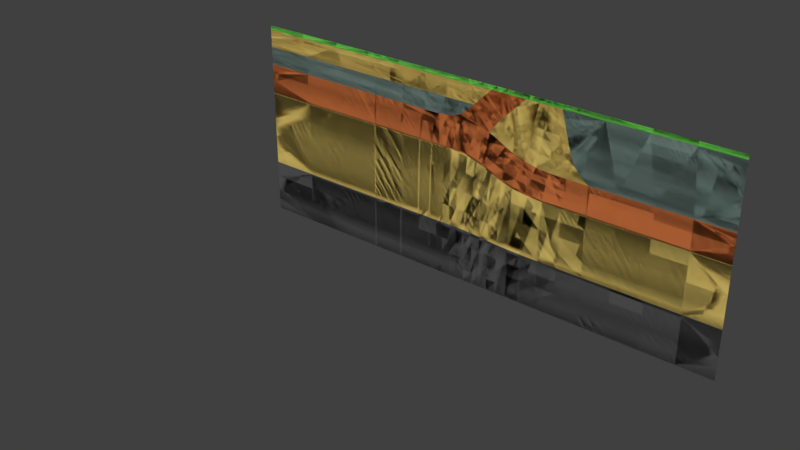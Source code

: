 # Source: s2l1v2.blend  (saved by Blender 2.79.0; exported with 4.5.12 LTS)
import bpy
from mathutils import Matrix  # noqa: F401  (used for matrix-valued properties, if any)

bpy.ops.wm.read_factory_settings(use_empty=True)
scene = bpy.context.scene
scene.name = 'Scene'

# ---- collections
col_collection_1 = bpy.data.collections.new('Collection 1'); scene.collection.children.link(col_collection_1)

# ---- materials (node trees are filled in below, after node groups)
mat_sand = bpy.data.materials.new('Sand')
mat_sand.alpha_threshold = 0.0
mat_sand.use_transparent_shadow = False
mat_sand.diffuse_color = (0.8, 0.5987, 0.1597, 1.0)
mat_sand.roughness = 0.5
mat_clay = bpy.data.materials.new('Clay')
mat_clay.alpha_threshold = 0.0
mat_clay.use_transparent_shadow = False
mat_clay.diffuse_color = (0.1906, 0.2668, 0.2374, 1.0)
mat_clay.roughness = 0.5
mat_grass = bpy.data.materials.new('Grass')
mat_grass.alpha_threshold = 0.0
mat_grass.use_transparent_shadow = False
mat_grass.diffuse_color = (0.2034, 0.8, 0.116, 1.0)
mat_grass.roughness = 0.5
mat_sandstone = bpy.data.materials.new('Sandstone')
mat_sandstone.alpha_threshold = 0.0
mat_sandstone.use_transparent_shadow = False
mat_sandstone.diffuse_color = (0.6383, 0.1778, 0.05314, 1.0)
mat_sandstone.roughness = 0.5
mat_bedrock = bpy.data.materials.new('Bedrock')
mat_bedrock.alpha_threshold = 0.0
mat_bedrock.use_transparent_shadow = False
mat_bedrock.diffuse_color = (0.1, 0.1, 0.1, 1.0)
mat_bedrock.roughness = 0.5

# ---- material node trees

# ---- world
world_world = bpy.data.worlds.new('World'); scene.world = world_world
world_world.color = (0.05088, 0.05088, 0.05088)
world_world.use_sun_shadow = False
world_world.sun_shadow_jitter_overblur = 0.0
world_world.cycles.sampling_method = 'MANUAL'

# ---- meshes
me_plane_008 = bpy.data.meshes.new('Plane.008')
me_plane_008.from_pydata([(-5.625, -0.5, 6.557e-08), (-10.16, -0.5, 6.557e-08), (-15.0, -0.5, 6.557e-08), (8.5, -2.0, 1.311e-07), (9.0, -1.5, 1.093e-07), (9.5, -1.0, 8.742e-08), (7.5, -0.5, 6.557e-08), (4.844, -0.5, 6.557e-08), (1.875, -0.5, 6.557e-08), (2.305, -2.5, 1.53e-07), (4.604, -2.5, 1.53e-07), (6.422, -2.5, 1.53e-07), (-20.0, -1.0, 8.742e-08), (-20.0, -1.5, 1.093e-07), (-20.0, -2.0, 1.311e-07), (-4.695, -2.5, 1.53e-07), (-9.396, -2.5, 1.53e-07), (-14.58, -2.5, 1.53e-07), (-20.0, -0.5, 6.557e-08), (-1.562, -0.5, 6.557e-08), (-0.7148, -2.5, 1.53e-07), (10.0, -0.5, 6.557e-08), (8.0, -2.5, 1.53e-07), (-20.0, -2.5, 1.53e-07)], [], [(16, 15, 0), (9, 8, 20), (14, 23, 17), (17, 16, 1), (6, 3, 4), (7, 8, 9), (1, 2, 17), (9, 10, 7), (22, 3, 6), (2, 14, 17), (7, 10, 11), (5, 6, 4), (21, 6, 5), (6, 7, 11), (13, 14, 2), (2, 18, 12), (20, 8, 19), (2, 12, 13), (0, 1, 16), (22, 6, 11), (19, 0, 15), (19, 15, 20)])
_uv = me_plane_008.uv_layers.new(name='UVMap')
_uv.uv.foreach_set('vector', [-9.396, -2.5, -4.695, -2.5, -5.625, -0.5, 2.305, -2.5, 1.875, -0.5, -0.7148, -2.5, -20.0, -2.0, -20.0, -2.5, -14.58, -2.5, -14.58, -2.5, -9.396, -2.5, -10.16, -0.5, 7.5, -0.5, 8.5, -2.0, 9.0, -1.5, 4.844, -0.5, 1.875, -0.5, 2.305, -2.5, -10.16, -0.5, -15.0, -0.5, -14.58, -2.5, 2.305, -2.5, 4.604, -2.5, 4.844, -0.5, 8.0, -2.5, 8.5, -2.0, 7.5, -0.5, -15.0, -0.5, -20.0, -2.0, -14.58, -2.5, 4.844, -0.5, 4.604, -2.5, 6.422, -2.5, 9.5, -1.0, 7.5, -0.5, 9.0, -1.5, 10.0, -0.5, 7.5, -0.5, 9.5, -1.0, 7.5, -0.5, 4.844, -0.5, 6.422, -2.5, -20.0, -1.5, -20.0, -2.0, -15.0, -0.5, -15.0, -0.5, -20.0, -0.5, -20.0, -1.0, -0.7148, -2.5, 1.875, -0.5, -1.562, -0.5, -15.0, -0.5, -20.0, -1.0, -20.0, -1.5, -5.625, -0.5, -10.16, -0.5, -9.396, -2.5, 8.0, -2.5, 7.5, -0.5, 6.422, -2.5, -1.562, -0.5, -5.625, -0.5, -4.695, -2.5, -1.562, -0.5, -4.695, -2.5, -0.7148, -2.5])
me_plane_008.materials.append(mat_sand)
me_plane_008.use_remesh_preserve_volume = False
me_plane_008.use_remesh_preserve_attributes = False
me_plane_008.use_mirror_vertex_groups = False
me_plane_008.update()
me_plane_007 = bpy.data.meshes.new('Plane.007')
me_plane_007.from_pydata([(24.5, -17.03, 7.144e-07), (28.12, -17.03, 7.144e-07), (32.0, -17.03, 7.144e-07), (7.352, -8.064, 3.826e-07), (6.37, -7.946, 3.774e-07), (5.438, -7.906, 3.756e-07), (-4.733, -7.906, 3.756e-07), (-9.31, -7.906, 3.756e-07), (-14.5, -7.906, 3.756e-07), (11.56, -9.646, 4.517e-07), (10.4, -9.172, 4.31e-07), (9.352, -8.697, 4.102e-07), (32.0, -10.44, 4.863e-07), (28.13, -10.44, 4.863e-07), (24.52, -10.44, 4.863e-07), (14.47, -10.28, 4.794e-07), (16.34, -10.4, 4.846e-07), (18.6, -10.44, 4.863e-07), (14.27, -17.0, 7.131e-07), (16.19, -17.02, 7.141e-07), (18.5, -17.03, 7.144e-07), (9.211, -16.71, 7.003e-07), (10.23, -16.8, 7.042e-07), (11.36, -16.88, 7.08e-07), (5.233, -16.56, 6.939e-07), (6.197, -16.57, 6.942e-07), (7.213, -16.59, 6.952e-07), (1.237, -16.56, 6.939e-07), (2.716, -16.56, 6.939e-07), (3.643, -16.56, 6.939e-07), (-20.0, -9.812, 4.453e-07), (-20.0, -12.05, 5.266e-07), (-20.0, -14.38, 6.12e-07), (3.843, -7.906, 3.756e-07), (2.874, -7.906, 3.756e-07), (1.345, -7.906, 3.756e-07), (-14.51, -16.56, 6.939e-07), (-9.323, -16.56, 6.939e-07), (-4.764, -16.56, 6.939e-07), (36.0, -15.31, 6.529e-07), (36.0, -13.55, 5.922e-07), (36.0, -11.88, 5.355e-07), (36.0, -10.44, 4.863e-07), (-20.0, -16.56, 6.939e-07), (36.0, -17.03, 7.144e-07), (4.586, -7.906, 3.756e-07), (8.356, -8.302, 3.929e-07), (-20.0, -7.906, 3.756e-07), (12.9, -10.04, 4.69e-07), (21.3, -10.44, 4.863e-07), (21.25, -17.03, 7.144e-07), (12.68, -16.96, 7.112e-07), (8.233, -16.64, 6.971e-07), (4.366, -16.56, 6.939e-07), (-1.079, -7.906, 3.756e-07), (-1.14, -16.56, 6.939e-07)], [], [(39, 40, 2), (1, 2, 13), (48, 9, 23), (51, 18, 15), (2, 44, 39), (33, 29, 53), (9, 10, 21), (26, 11, 46), (50, 49, 17), (22, 23, 9), (11, 52, 10), (10, 52, 21), (15, 48, 51), (20, 50, 17), (26, 52, 11), (19, 20, 16), (7, 8, 37), (37, 8, 36), (8, 47, 30), (32, 43, 36), (5, 24, 4), (55, 6, 38), (37, 38, 7), (28, 34, 35), (30, 31, 8), (31, 32, 36), (36, 8, 31), (38, 6, 7), (55, 54, 6), (29, 33, 34), (4, 24, 25), (54, 27, 35), (45, 24, 5), (54, 55, 27), (27, 28, 35), (53, 24, 45), (53, 45, 33), (4, 25, 3), (23, 51, 48), (21, 22, 9), (29, 34, 28), (46, 3, 26), (26, 3, 25), (18, 19, 16), (50, 0, 49), (41, 12, 40), (17, 16, 20), (41, 42, 12), (14, 49, 0), (13, 14, 1), (1, 14, 0), (16, 15, 18), (2, 12, 13), (12, 2, 40)])
_uv = me_plane_007.uv_layers.new(name='UVMap')
_uv.uv.foreach_set('vector', [36.0, -15.31, 36.0, -13.55, 32.0, -17.03, 28.12, -17.03, 32.0, -17.03, 28.13, -10.44, 12.9, -10.04, 11.56, -9.646, 11.36, -16.88, 12.68, -16.96, 14.27, -17.0, 14.47, -10.28, 32.0, -17.03, 36.0, -17.03, 36.0, -15.31, 3.843, -7.906, 3.643, -16.56, 4.366, -16.56, 11.56, -9.646, 10.4, -9.172, 9.211, -16.71, 7.213, -16.59, 9.352, -8.697, 8.356, -8.302, 21.25, -17.03, 21.3, -10.44, 18.6, -10.44, 10.23, -16.8, 11.36, -16.88, 11.56, -9.646, 9.352, -8.697, 8.233, -16.64, 10.4, -9.172, 10.4, -9.172, 8.233, -16.64, 9.211, -16.71, 14.47, -10.28, 12.9, -10.04, 12.68, -16.96, 18.5, -17.03, 21.25, -17.03, 18.6, -10.44, 7.213, -16.59, 8.233, -16.64, 9.352, -8.697, 16.19, -17.02, 18.5, -17.03, 16.34, -10.4, -9.31, -7.906, -14.5, -7.906, -9.323, -16.56, -9.323, -16.56, -14.5, -7.906, -14.51, -16.56, -14.5, -7.906, -20.0, -7.906, -20.0, -9.812, -20.0, -14.38, -20.0, -16.56, -14.51, -16.56, 5.438, -7.906, 5.233, -16.56, 6.37, -7.946, -1.14, -16.56, -4.733, -7.906, -4.764, -16.56, -9.323, -16.56, -4.764, -16.56, -9.31, -7.906, 2.716, -16.56, 2.874, -7.906, 1.345, -7.906, -20.0, -9.812, -20.0, -12.05, -14.5, -7.906, -20.0, -12.05, -20.0, -14.38, -14.51, -16.56, -14.51, -16.56, -14.5, -7.906, -20.0, -12.05, -4.764, -16.56, -4.733, -7.906, -9.31, -7.906, -1.14, -16.56, -1.079, -7.906, -4.733, -7.906, 3.643, -16.56, 3.843, -7.906, 2.874, -7.906, 6.37, -7.946, 5.233, -16.56, 6.197, -16.57, -1.079, -7.906, 1.237, -16.56, 1.345, -7.906, 4.586, -7.906, 5.233, -16.56, 5.438, -7.906, -1.079, -7.906, -1.14, -16.56, 1.237, -16.56, 1.237, -16.56, 2.716, -16.56, 1.345, -7.906, 4.366, -16.56, 5.233, -16.56, 4.586, -7.906, 4.366, -16.56, 4.586, -7.906, 3.843, -7.906, 6.37, -7.946, 6.197, -16.57, 7.352, -8.064, 11.36, -16.88, 12.68, -16.96, 12.9, -10.04, 9.211, -16.71, 10.23, -16.8, 11.56, -9.646, 3.643, -16.56, 2.874, -7.906, 2.716, -16.56, 8.356, -8.302, 7.352, -8.064, 7.213, -16.59, 7.213, -16.59, 7.352, -8.064, 6.197, -16.57, 14.27, -17.0, 16.19, -17.02, 16.34, -10.4, 21.25, -17.03, 24.5, -17.03, 21.3, -10.44, 36.0, -11.88, 32.0, -10.44, 36.0, -13.55, 18.6, -10.44, 16.34, -10.4, 18.5, -17.03, 36.0, -11.88, 36.0, -10.44, 32.0, -10.44, 24.52, -10.44, 21.3, -10.44, 24.5, -17.03, 28.13, -10.44, 24.52, -10.44, 28.12, -17.03, 28.12, -17.03, 24.52, -10.44, 24.5, -17.03, 16.34, -10.4, 14.47, -10.28, 14.27, -17.0, 32.0, -17.03, 32.0, -10.44, 28.13, -10.44, 32.0, -10.44, 32.0, -17.03, 36.0, -13.55])
me_plane_007.materials.append(mat_sand)
me_plane_007.use_remesh_preserve_volume = False
me_plane_007.use_remesh_preserve_attributes = False
me_plane_007.use_mirror_vertex_groups = False
me_plane_007.update()
me_plane_006 = bpy.data.meshes.new('Plane.006')
me_plane_006.from_pydata([(-20.0, -3.0, 1.748e-07), (-20.0, -3.5, 1.967e-07), (-20.0, -4.0, 2.186e-07), (-4.625, -4.5, 2.404e-07), (-9.281, -4.5, 2.404e-07), (-14.5, -4.5, 2.404e-07), (1.875, -4.5, 2.404e-07), (3.688, -4.469, 2.39e-07), (4.875, -4.375, 2.349e-07), (2.305, -2.5, 1.53e-07), (4.604, -2.5, 1.53e-07), (6.422, -2.5, 1.53e-07), (6.375, -3.875, 2.131e-07), (6.969, -3.469, 1.953e-07), (7.5, -3.0, 1.748e-07), (-4.695, -2.5, 1.53e-07), (-9.396, -2.5, 1.53e-07), (-14.58, -2.5, 1.53e-07), (-0.7148, -2.5, 1.53e-07), (5.688, -4.188, 2.268e-07), (-20.0, -4.5, 2.404e-07), (-0.8125, -4.5, 2.404e-07), (8.0, -2.5, 1.53e-07), (-20.0, -2.5, 1.53e-07)], [], [(17, 1, 5), (3, 15, 4), (16, 17, 5), (6, 9, 18), (1, 2, 5), (0, 1, 17), (19, 11, 10), (12, 13, 11), (10, 7, 8), (6, 7, 9), (21, 6, 18), (14, 11, 13), (14, 22, 11), (8, 19, 10), (12, 11, 19), (2, 20, 5), (3, 21, 15), (4, 15, 16), (18, 15, 21), (5, 4, 16), (23, 0, 17), (10, 9, 7)])
_uv = me_plane_006.uv_layers.new(name='UVMap')
_uv.uv.foreach_set('vector', [-14.58, -2.5, -20.0, -3.5, -14.5, -4.5, -4.625, -4.5, -4.695, -2.5, -9.281, -4.5, -9.396, -2.5, -14.58, -2.5, -14.5, -4.5, 1.875, -4.5, 2.305, -2.5, -0.7148, -2.5, -20.0, -3.5, -20.0, -4.0, -14.5, -4.5, -20.0, -3.0, -20.0, -3.5, -14.58, -2.5, 5.687, -4.188, 6.422, -2.5, 4.604, -2.5, 6.375, -3.875, 6.969, -3.469, 6.422, -2.5, 4.604, -2.5, 3.687, -4.469, 4.875, -4.375, 1.875, -4.5, 3.687, -4.469, 2.305, -2.5, -0.8125, -4.5, 1.875, -4.5, -0.7148, -2.5, 7.5, -3.0, 6.422, -2.5, 6.969, -3.469, 7.5, -3.0, 8.0, -2.5, 6.422, -2.5, 4.875, -4.375, 5.687, -4.188, 4.604, -2.5, 6.375, -3.875, 6.422, -2.5, 5.687, -4.188, -20.0, -4.0, -20.0, -4.5, -14.5, -4.5, -4.625, -4.5, -0.8125, -4.5, -4.695, -2.5, -9.281, -4.5, -4.695, -2.5, -9.396, -2.5, -0.7148, -2.5, -4.695, -2.5, -0.8125, -4.5, -14.5, -4.5, -9.281, -4.5, -9.396, -2.5, -20.0, -2.5, -20.0, -3.0, -14.58, -2.5, 4.604, -2.5, 2.305, -2.5, 3.687, -4.469])
me_plane_006.materials.append(mat_clay)
me_plane_006.use_remesh_preserve_volume = False
me_plane_006.use_remesh_preserve_attributes = False
me_plane_006.use_mirror_vertex_groups = False
me_plane_006.update()
me_plane_005 = bpy.data.meshes.new('Plane.005')
me_plane_005.from_pydata([(-5.625, -0.5, 6.557e-08), (-10.16, -0.5, 6.557e-08), (-15.0, -0.5, 6.557e-08), (13.0, -0.5, 6.557e-08), (12.0, -0.5, 6.557e-08), (11.0, -0.5, 6.557e-08), (16.5, -0.5, 6.557e-08), (17.0, -0.5, 6.557e-08), (17.5, -0.5, 6.557e-08), (31.5, -0.5, 6.557e-08), (27.0, -0.5, 6.557e-08), (22.5, -0.5, 6.557e-08), (-5.625, 0.0, 4.371e-08), (-10.16, 0.0, 4.371e-08), (-15.0, 0.0, 4.371e-08), (7.125, 0.0, 4.371e-08), (4.75, 0.0, 4.371e-08), (1.875, 0.0, 4.371e-08), (12.88, 0.0, 4.371e-08), (11.88, 0.0, 4.371e-08), (10.62, 0.0, 4.371e-08), (16.5, 0.0, 4.371e-08), (17.25, 0.0, 4.371e-08), (18.5, 0.0, 4.371e-08), (7.5, -0.5, 6.557e-08), (4.844, -0.5, 6.557e-08), (1.875, -0.5, 6.557e-08), (31.5, 0.0, 4.371e-08), (27.25, 0.0, 4.371e-08), (23.5, 0.0, 4.371e-08), (36.0, -0.375, 6.01e-08), (36.0, -0.25, 5.464e-08), (36.0, -0.125, 4.918e-08), (-20.0, -0.125, 4.918e-08), (-20.0, -0.25, 5.464e-08), (-20.0, -0.375, 6.01e-08), (14.5, -0.5, 6.557e-08), (15.0, -0.5, 6.557e-08), (15.5, -0.5, 6.557e-08), (14.38, 0.0, 4.371e-08), (14.97, 0.0, 4.371e-08), (15.5, 0.0, 4.371e-08), (-20.0, -0.5, 6.557e-08), (36.0, -0.5, 6.557e-08), (-1.562, -0.5, 6.557e-08), (10.0, -0.5, 6.557e-08), (14.0, -0.5, 6.557e-08), (18.0, -0.5, 6.557e-08), (-20.0, 0.0, 4.371e-08), (36.0, 0.0, 4.371e-08), (-1.562, 0.0, 4.371e-08), (9.062, 0.0, 4.371e-08), (13.69, 0.0, 4.371e-08), (20.5, 0.0, 4.371e-08), (16.0, -0.5, 6.557e-08), (16.0, 0.0, 4.371e-08)], [], [(15, 16, 25), (20, 51, 45), (17, 50, 44), (37, 41, 40), (53, 23, 47), (34, 35, 2), (7, 22, 21), (13, 14, 2), (32, 49, 27), (44, 26, 17), (2, 1, 13), (10, 9, 28), (36, 37, 40), (9, 27, 28), (26, 25, 16), (11, 10, 29), (31, 27, 9), (21, 55, 54), (48, 33, 14), (47, 23, 22), (7, 8, 22), (6, 7, 21), (54, 6, 21), (38, 54, 55), (24, 45, 51), (0, 44, 50), (8, 47, 22), (9, 43, 30), (47, 11, 53), (45, 5, 20), (37, 38, 41), (25, 24, 15), (5, 4, 19), (3, 46, 52), (4, 3, 18), (46, 36, 39), (33, 34, 14), (31, 9, 30), (35, 42, 2), (31, 32, 27), (12, 13, 1), (11, 29, 53), (1, 0, 12), (28, 29, 10), (50, 12, 0), (18, 19, 4), (16, 17, 26), (46, 39, 52), (38, 55, 41), (14, 34, 2), (3, 52, 18), (40, 39, 36), (51, 15, 24), (19, 20, 5)])
_uv = me_plane_005.uv_layers.new(name='UVMap')
_uv.uv.foreach_set('vector', [7.125, -6.229e-07, 4.75, -4.153e-07, 4.844, -0.5, 10.62, -9.289e-07, 9.062, -7.923e-07, 10.0, -0.5, 1.875, -1.639e-07, -1.562, 1.366e-07, -1.562, -0.5, 15.0, -0.5, 15.5, -1.355e-06, 14.97, -1.309e-06, 20.5, -1.792e-06, 18.5, -1.617e-06, 18.0, -0.5, -20.0, -0.25, -20.0, -0.375, -15.0, -0.5, 17.0, -0.5, 17.25, -1.508e-06, 16.5, -1.442e-06, -10.16, 8.879e-07, -15.0, 1.311e-06, -15.0, -0.5, 36.0, -0.125, 36.0, -3.147e-06, 31.5, -2.754e-06, -1.562, -0.5, 1.875, -0.5, 1.875, -1.639e-07, -15.0, -0.5, -10.16, -0.5, -10.16, 8.879e-07, 27.0, -0.5, 31.5, -0.5, 27.25, -2.382e-06, 14.5, -0.5, 15.0, -0.5, 14.97, -1.309e-06, 31.5, -0.5, 31.5, -2.754e-06, 27.25, -2.382e-06, 1.875, -0.5, 4.844, -0.5, 4.75, -4.153e-07, 22.5, -0.5, 27.0, -0.5, 23.5, -2.054e-06, 36.0, -0.25, 31.5, -2.754e-06, 31.5, -0.5, 16.5, -1.442e-06, 16.0, -1.399e-06, 16.0, -0.5, -20.0, 1.748e-06, -20.0, -0.125, -15.0, 1.311e-06, 18.0, -0.5, 18.5, -1.617e-06, 17.25, -1.508e-06, 17.0, -0.5, 17.5, -0.5, 17.25, -1.508e-06, 16.5, -0.5, 17.0, -0.5, 16.5, -1.442e-06, 16.0, -0.5, 16.5, -0.5, 16.5, -1.442e-06, 15.5, -0.5, 16.0, -0.5, 16.0, -1.399e-06, 7.5, -0.5, 10.0, -0.5, 9.062, -7.923e-07, -5.625, -0.5, -1.562, -0.5, -1.562, 1.366e-07, 17.5, -0.5, 18.0, -0.5, 17.25, -1.508e-06, 31.5, -0.5, 36.0, -0.5, 36.0, -0.375, 18.0, -0.5, 22.5, -0.5, 20.5, -1.792e-06, 10.0, -0.5, 11.0, -0.5, 10.62, -9.289e-07, 15.0, -0.5, 15.5, -0.5, 15.5, -1.355e-06, 4.844, -0.5, 7.5, -0.5, 7.125, -6.229e-07, 11.0, -0.5, 12.0, -0.5, 11.88, -1.038e-06, 13.0, -0.5, 14.0, -0.5, 13.69, -1.197e-06, 12.0, -0.5, 13.0, -0.5, 12.88, -1.126e-06, 14.0, -0.5, 14.5, -0.5, 14.38, -1.257e-06, -20.0, -0.125, -20.0, -0.25, -15.0, 1.311e-06, 36.0, -0.25, 31.5, -0.5, 36.0, -0.375, -20.0, -0.375, -20.0, -0.5, -15.0, -0.5, 36.0, -0.25, 36.0, -0.125, 31.5, -2.754e-06, -5.625, 4.918e-07, -10.16, 8.879e-07, -10.16, -0.5, 22.5, -0.5, 23.5, -2.054e-06, 20.5, -1.792e-06, -10.16, -0.5, -5.625, -0.5, -5.625, 4.918e-07, 27.25, -2.382e-06, 23.5, -2.054e-06, 27.0, -0.5, -1.562, 1.366e-07, -5.625, 4.918e-07, -5.625, -0.5, 12.88, -1.126e-06, 11.88, -1.038e-06, 12.0, -0.5, 4.75, -4.153e-07, 1.875, -1.639e-07, 1.875, -0.5, 14.0, -0.5, 14.38, -1.257e-06, 13.69, -1.197e-06, 15.5, -0.5, 16.0, -1.399e-06, 15.5, -1.355e-06, -15.0, 1.311e-06, -20.0, -0.25, -15.0, -0.5, 13.0, -0.5, 13.69, -1.197e-06, 12.88, -1.126e-06, 14.97, -1.309e-06, 14.38, -1.257e-06, 14.5, -0.5, 9.062, -7.923e-07, 7.125, -6.229e-07, 7.5, -0.5, 11.88, -1.038e-06, 10.62, -9.289e-07, 11.0, -0.5])
me_plane_005.materials.append(mat_grass)
me_plane_005.use_remesh_preserve_volume = False
me_plane_005.use_remesh_preserve_attributes = False
me_plane_005.use_mirror_vertex_groups = False
me_plane_005.update()
me_plane_004 = bpy.data.meshes.new('Plane.004')
me_plane_004.from_pydata([(36.0, -4.875, 2.568e-07), (36.0, -5.727, 2.94e-07), (36.0, -6.531, 3.292e-07), (19.25, -4.875, 2.568e-07), (19.64, -5.727, 2.94e-07), (20.32, -6.531, 3.292e-07), (31.5, -0.5, 6.557e-08), (27.0, -0.5, 6.557e-08), (22.5, -0.5, 6.557e-08), (31.96, -7.266, 3.613e-07), (28.06, -7.266, 3.613e-07), (24.43, -7.266, 3.613e-07), (36.0, -1.375, 1.038e-07), (36.0, -2.25, 1.421e-07), (36.0, -3.125, 1.803e-07), (18.25, -1.375, 1.038e-07), (18.5, -2.25, 1.421e-07), (18.75, -3.125, 1.803e-07), (36.0, -0.5, 6.557e-08), (36.0, -7.266, 3.613e-07), (18.0, -0.5, 6.557e-08), (21.3, -7.266, 3.613e-07), (36.0, -4.0, 2.186e-07), (19.0, -4.0, 2.186e-07)], [], [(8, 17, 23), (6, 10, 9), (21, 11, 5), (1, 0, 9), (8, 3, 4), (4, 5, 8), (11, 10, 7), (23, 3, 8), (9, 19, 2), (10, 6, 7), (16, 17, 8), (7, 8, 11), (2, 1, 9), (13, 12, 6), (8, 15, 16), (0, 22, 9), (8, 20, 15), (22, 14, 6), (22, 6, 9), (13, 6, 14), (12, 18, 6), (5, 11, 8)])
_uv = me_plane_004.uv_layers.new(name='UVMap')
_uv.uv.foreach_set('vector', [22.5, -0.5, 18.75, -3.125, 19.0, -4.0, 31.5, -0.5, 28.06, -7.266, 31.96, -7.266, 21.3, -7.266, 24.43, -7.266, 20.32, -6.531, 36.0, -5.727, 36.0, -4.875, 31.96, -7.266, 22.5, -0.5, 19.25, -4.875, 19.64, -5.727, 19.64, -5.727, 20.32, -6.531, 22.5, -0.5, 24.43, -7.266, 28.06, -7.266, 27.0, -0.5, 19.0, -4.0, 19.25, -4.875, 22.5, -0.5, 31.96, -7.266, 36.0, -7.266, 36.0, -6.531, 28.06, -7.266, 31.5, -0.5, 27.0, -0.5, 18.5, -2.25, 18.75, -3.125, 22.5, -0.5, 27.0, -0.5, 22.5, -0.5, 24.43, -7.266, 36.0, -6.531, 36.0, -5.727, 31.96, -7.266, 36.0, -2.25, 36.0, -1.375, 31.5, -0.5, 22.5, -0.5, 18.25, -1.375, 18.5, -2.25, 36.0, -4.875, 36.0, -4.0, 31.96, -7.266, 22.5, -0.5, 18.0, -0.5, 18.25, -1.375, 36.0, -4.0, 36.0, -3.125, 31.5, -0.5, 36.0, -4.0, 31.5, -0.5, 31.96, -7.266, 36.0, -2.25, 31.5, -0.5, 36.0, -3.125, 36.0, -1.375, 36.0, -0.5, 31.5, -0.5, 20.32, -6.531, 24.43, -7.266, 22.5, -0.5])
me_plane_004.materials.append(mat_clay)
me_plane_004.use_remesh_preserve_volume = False
me_plane_004.use_remesh_preserve_attributes = False
me_plane_004.use_mirror_vertex_groups = False
me_plane_004.update()
me_plane_003 = bpy.data.meshes.new('Plane.003')
me_plane_003.from_pydata([(11.5, -3.0, 1.748e-07), (11.0, -3.544, 1.986e-07), (10.49, -4.176, 2.262e-07), (10.96, -5.347, 2.774e-07), (11.95, -5.878, 3.007e-07), (13.02, -6.401, 3.235e-07), (19.25, -4.875, 2.568e-07), (19.64, -5.727, 2.94e-07), (20.32, -6.531, 3.292e-07), (16.5, -0.5, 6.557e-08), (17.0, -0.5, 6.557e-08), (17.5, -0.5, 6.557e-08), (15.48, -7.093, 3.537e-07), (17.01, -7.222, 3.594e-07), (18.89, -7.266, 3.613e-07), (14.5, -0.5, 6.557e-08), (15.0, -0.5, 6.557e-08), (15.5, -0.5, 6.557e-08), (13.5, -1.0, 8.742e-08), (13.0, -1.5, 1.093e-07), (12.5, -2.0, 1.311e-07), (18.25, -1.375, 1.038e-07), (18.5, -2.25, 1.421e-07), (18.75, -3.125, 1.803e-07), (14.0, -0.5, 6.557e-08), (9.981, -4.906, 2.581e-07), (14.18, -6.833, 3.424e-07), (18.0, -0.5, 6.557e-08), (21.3, -7.266, 3.613e-07), (16.0, -0.5, 6.557e-08), (12.0, -2.5, 1.53e-07), (19.0, -4.0, 2.186e-07)], [], [(17, 26, 12), (2, 3, 1), (14, 6, 13), (19, 20, 26), (0, 4, 30), (26, 20, 5), (16, 18, 19), (12, 13, 31), (16, 15, 18), (10, 9, 21), (21, 27, 11), (6, 31, 13), (31, 23, 12), (29, 17, 23), (14, 28, 8), (22, 21, 9), (23, 17, 12), (8, 7, 14), (30, 4, 5), (16, 19, 17), (22, 9, 29), (21, 11, 10), (15, 24, 18), (7, 6, 14), (2, 25, 3), (5, 20, 30), (3, 4, 1), (0, 1, 4), (22, 29, 23), (26, 17, 19)])
_uv = me_plane_003.uv_layers.new(name='UVMap')
_uv.uv.foreach_set('vector', [15.5, -0.5, 14.18, -6.833, 15.48, -7.093, 10.49, -4.176, 10.96, -5.347, 11.0, -3.544, 18.89, -7.266, 19.25, -4.875, 17.01, -7.222, 13.0, -1.5, 12.5, -2.0, 14.18, -6.833, 11.5, -3.0, 11.95, -5.878, 12.0, -2.5, 14.18, -6.833, 12.5, -2.0, 13.02, -6.401, 15.0, -0.5, 13.5, -1.0, 13.0, -1.5, 15.48, -7.093, 17.01, -7.222, 19.0, -4.0, 15.0, -0.5, 14.5, -0.5, 13.5, -1.0, 17.0, -0.5, 16.5, -0.5, 18.25, -1.375, 18.25, -1.375, 18.0, -0.5, 17.5, -0.5, 19.25, -4.875, 19.0, -4.0, 17.01, -7.222, 19.0, -4.0, 18.75, -3.125, 15.48, -7.093, 16.0, -0.5, 15.5, -0.5, 18.75, -3.125, 18.89, -7.266, 21.3, -7.266, 20.32, -6.531, 18.5, -2.25, 18.25, -1.375, 16.5, -0.5, 18.75, -3.125, 15.5, -0.5, 15.48, -7.093, 20.32, -6.531, 19.64, -5.727, 18.89, -7.266, 12.0, -2.5, 11.95, -5.878, 13.02, -6.401, 15.0, -0.5, 13.0, -1.5, 15.5, -0.5, 18.5, -2.25, 16.5, -0.5, 16.0, -0.5, 18.25, -1.375, 17.5, -0.5, 17.0, -0.5, 14.5, -0.5, 14.0, -0.5, 13.5, -1.0, 19.64, -5.727, 19.25, -4.875, 18.89, -7.266, 10.49, -4.176, 9.981, -4.906, 10.96, -5.347, 13.02, -6.401, 12.5, -2.0, 12.0, -2.5, 10.96, -5.347, 11.95, -5.878, 11.0, -3.544, 11.5, -3.0, 11.0, -3.544, 11.95, -5.878, 18.5, -2.25, 16.0, -0.5, 18.75, -3.125, 14.18, -6.833, 15.5, -0.5, 13.0, -1.5])
me_plane_003.materials.append(mat_sand)
me_plane_003.use_remesh_preserve_volume = False
me_plane_003.use_remesh_preserve_attributes = False
me_plane_003.use_mirror_vertex_groups = False
me_plane_003.update()
me_plane_002 = bpy.data.meshes.new('Plane.002')
me_plane_002.from_pydata([(13.0, -0.5, 6.557e-08), (12.0, -0.5, 6.557e-08), (11.0, -0.5, 6.557e-08), (8.5, -2.0, 1.311e-07), (9.0, -1.5, 1.093e-07), (9.5, -1.0, 8.742e-08), (11.5, -3.0, 1.748e-07), (11.0, -3.544, 1.986e-07), (10.49, -4.176, 2.262e-07), (7.352, -8.064, 3.826e-07), (6.37, -7.946, 3.774e-07), (5.438, -7.906, 3.756e-07), (-4.625, -4.5, 2.404e-07), (-9.281, -4.5, 2.404e-07), (-14.5, -4.5, 2.404e-07), (-4.733, -7.906, 3.756e-07), (-9.31, -7.906, 3.756e-07), (-14.5, -7.906, 3.756e-07), (11.56, -9.646, 4.517e-07), (10.4, -9.172, 4.31e-07), (9.352, -8.697, 4.102e-07), (10.96, -5.347, 2.774e-07), (11.95, -5.878, 3.007e-07), (13.02, -6.401, 3.235e-07), (1.875, -4.5, 2.404e-07), (3.688, -4.469, 2.39e-07), (4.875, -4.375, 2.349e-07), (36.0, -7.906, 3.893e-07), (36.0, -8.57, 4.17e-07), (36.0, -9.375, 4.48e-07), (31.96, -7.266, 3.613e-07), (28.06, -7.266, 3.613e-07), (24.43, -7.266, 3.613e-07), (32.0, -10.44, 4.863e-07), (28.13, -10.44, 4.863e-07), (24.52, -10.44, 4.863e-07), (15.48, -7.093, 3.537e-07), (17.01, -7.222, 3.594e-07), (18.89, -7.266, 3.613e-07), (14.47, -10.28, 4.794e-07), (16.34, -10.4, 4.846e-07), (18.6, -10.44, 4.863e-07), (3.843, -7.906, 3.756e-07), (2.874, -7.906, 3.756e-07), (1.345, -7.906, 3.756e-07), (6.375, -3.875, 2.131e-07), (6.969, -3.469, 1.953e-07), (7.5, -3.0, 1.748e-07), (13.5, -1.0, 8.742e-08), (13.0, -1.5, 1.093e-07), (12.5, -2.0, 1.311e-07), (-20.0, -5.0, 2.623e-07), (-20.0, -5.641, 2.889e-07), (-20.0, -6.562, 3.251e-07), (36.0, -10.44, 4.863e-07), (10.0, -0.5, 6.557e-08), (14.0, -0.5, 6.557e-08), (5.688, -4.188, 2.268e-07), (9.981, -4.906, 2.581e-07), (4.586, -7.906, 3.756e-07), (8.356, -8.302, 3.929e-07), (-20.0, -4.5, 2.404e-07), (-20.0, -7.906, 3.756e-07), (14.18, -6.833, 3.424e-07), (12.9, -10.04, 4.69e-07), (36.0, -7.266, 3.613e-07), (21.3, -7.266, 3.613e-07), (21.3, -10.44, 4.863e-07), (-0.8125, -4.5, 2.404e-07), (-1.079, -7.906, 3.756e-07), (8.0, -2.5, 1.53e-07), (12.0, -2.5, 1.53e-07)], [], [(23, 22, 18), (27, 30, 28), (67, 66, 38), (31, 32, 35), (6, 2, 5), (35, 34, 31), (48, 0, 49), (21, 58, 20), (32, 66, 67), (27, 65, 30), (34, 30, 31), (14, 51, 52), (13, 14, 16), (68, 12, 69), (24, 68, 44), (16, 15, 13), (53, 62, 17), (52, 53, 14), (14, 61, 51), (69, 44, 68), (24, 44, 43), (14, 17, 16), (57, 26, 11), (53, 17, 14), (12, 13, 15), (12, 15, 69), (25, 24, 43), (40, 41, 37), (41, 67, 38), (67, 35, 32), (71, 2, 6), (48, 56, 0), (5, 4, 6), (19, 18, 22), (0, 1, 49), (57, 11, 10), (42, 59, 25), (45, 57, 10), (26, 25, 59), (1, 2, 71), (45, 9, 58), (47, 46, 58), (3, 70, 8), (28, 30, 33), (41, 38, 37), (40, 37, 36), (22, 21, 20), (63, 23, 64), (58, 8, 70), (58, 60, 20), (8, 7, 3), (7, 6, 4), (34, 33, 30), (9, 60, 58), (45, 10, 9), (20, 19, 22), (70, 47, 58), (2, 55, 5), (26, 59, 11), (46, 45, 58), (43, 42, 25), (18, 64, 23), (64, 39, 63), (4, 3, 7), (39, 40, 36), (71, 50, 1), (49, 1, 50), (29, 28, 33), (33, 54, 29), (39, 36, 63)])
_uv = me_plane_002.uv_layers.new(name='UVMap')
_uv.uv.foreach_set('vector', [13.02, -6.401, 11.95, -5.878, 11.56, -9.646, 36.0, -7.906, 31.96, -7.266, 36.0, -8.57, 21.3, -10.44, 21.3, -7.266, 18.89, -7.266, 28.06, -7.266, 24.43, -7.266, 24.52, -10.44, 11.5, -3.0, 11.0, -0.5, 9.5, -1.0, 24.52, -10.44, 28.13, -10.44, 28.06, -7.266, 13.5, -1.0, 13.0, -0.5, 13.0, -1.5, 10.96, -5.347, 9.981, -4.906, 9.352, -8.697, 24.43, -7.266, 21.3, -7.266, 21.3, -10.44, 36.0, -7.906, 36.0, -7.266, 31.96, -7.266, 28.13, -10.44, 31.96, -7.266, 28.06, -7.266, -14.5, -4.5, -20.0, -5.0, -20.0, -5.641, -9.281, -4.5, -14.5, -4.5, -9.31, -7.906, -0.8125, -4.5, -4.625, -4.5, -1.079, -7.906, 1.875, -4.5, -0.8125, -4.5, 1.345, -7.906, -9.31, -7.906, -4.733, -7.906, -9.281, -4.5, -20.0, -6.562, -20.0, -7.906, -14.5, -7.906, -20.0, -5.641, -20.0, -6.562, -14.5, -4.5, -14.5, -4.5, -20.0, -4.5, -20.0, -5.0, -1.079, -7.906, 1.345, -7.906, -0.8125, -4.5, 1.875, -4.5, 1.345, -7.906, 2.874, -7.906, -14.5, -4.5, -14.5, -7.906, -9.31, -7.906, 5.687, -4.188, 4.875, -4.375, 5.438, -7.906, -20.0, -6.562, -14.5, -7.906, -14.5, -4.5, -4.625, -4.5, -9.281, -4.5, -4.733, -7.906, -4.625, -4.5, -4.733, -7.906, -1.079, -7.906, 3.687, -4.469, 1.875, -4.5, 2.874, -7.906, 16.34, -10.4, 18.6, -10.44, 17.01, -7.222, 18.6, -10.44, 21.3, -10.44, 18.89, -7.266, 21.3, -10.44, 24.52, -10.44, 24.43, -7.266, 12.0, -2.5, 11.0, -0.5, 11.5, -3.0, 13.5, -1.0, 14.0, -0.5, 13.0, -0.5, 9.5, -1.0, 9.0, -1.5, 11.5, -3.0, 10.4, -9.172, 11.56, -9.646, 11.95, -5.878, 13.0, -0.5, 12.0, -0.5, 13.0, -1.5, 5.687, -4.188, 5.438, -7.906, 6.37, -7.946, 3.843, -7.906, 4.586, -7.906, 3.687, -4.469, 6.375, -3.875, 5.687, -4.188, 6.37, -7.946, 4.875, -4.375, 3.687, -4.469, 4.586, -7.906, 12.0, -0.5, 11.0, -0.5, 12.0, -2.5, 6.375, -3.875, 7.352, -8.064, 9.981, -4.906, 7.5, -3.0, 6.969, -3.469, 9.981, -4.906, 8.5, -2.0, 8.0, -2.5, 10.49, -4.176, 36.0, -8.57, 31.96, -7.266, 32.0, -10.44, 18.6, -10.44, 18.89, -7.266, 17.01, -7.222, 16.34, -10.4, 17.01, -7.222, 15.48, -7.093, 11.95, -5.878, 10.96, -5.347, 9.352, -8.697, 14.18, -6.833, 13.02, -6.401, 12.9, -10.04, 9.981, -4.906, 10.49, -4.176, 8.0, -2.5, 9.981, -4.906, 8.356, -8.302, 9.352, -8.697, 10.49, -4.176, 11.0, -3.544, 8.5, -2.0, 11.0, -3.544, 11.5, -3.0, 9.0, -1.5, 28.13, -10.44, 32.0, -10.44, 31.96, -7.266, 7.352, -8.064, 8.356, -8.302, 9.981, -4.906, 6.375, -3.875, 6.37, -7.946, 7.352, -8.064, 9.352, -8.697, 10.4, -9.172, 11.95, -5.878, 8.0, -2.5, 7.5, -3.0, 9.981, -4.906, 11.0, -0.5, 10.0, -0.5, 9.5, -1.0, 4.875, -4.375, 4.586, -7.906, 5.438, -7.906, 6.969, -3.469, 6.375, -3.875, 9.981, -4.906, 2.874, -7.906, 3.843, -7.906, 3.687, -4.469, 11.56, -9.646, 12.9, -10.04, 13.02, -6.401, 12.9, -10.04, 14.47, -10.28, 14.18, -6.833, 9.0, -1.5, 8.5, -2.0, 11.0, -3.544, 14.47, -10.28, 16.34, -10.4, 15.48, -7.093, 12.0, -2.5, 12.5, -2.0, 12.0, -0.5, 13.0, -1.5, 12.0, -0.5, 12.5, -2.0, 36.0, -9.375, 36.0, -8.57, 32.0, -10.44, 32.0, -10.44, 36.0, -10.44, 36.0, -9.375, 14.47, -10.28, 15.48, -7.093, 14.18, -6.833])
me_plane_002.materials.append(mat_sandstone)
me_plane_002.use_remesh_preserve_volume = False
me_plane_002.use_remesh_preserve_attributes = False
me_plane_002.use_mirror_vertex_groups = False
me_plane_002.update()
me_plane_001 = bpy.data.meshes.new('Plane.001')
me_plane_001.from_pydata([(24.5, -17.03, 7.144e-07), (28.12, -17.03, 7.144e-07), (32.0, -17.03, 7.144e-07), (24.5, -22.5, 9.398e-07), (28.12, -22.5, 9.398e-07), (32.0, -22.5, 9.398e-07), (36.0, -21.25, 8.852e-07), (36.0, -19.95, 8.298e-07), (36.0, -18.56, 7.731e-07), (-20.0, -18.38, 7.649e-07), (-20.0, -19.91, 8.278e-07), (-20.0, -21.25, 8.852e-07), (14.27, -17.0, 7.131e-07), (16.19, -17.02, 7.141e-07), (18.5, -17.03, 7.144e-07), (14.27, -22.5, 9.398e-07), (16.19, -22.5, 9.398e-07), (18.5, -22.5, 9.398e-07), (9.211, -16.71, 7.003e-07), (10.23, -16.8, 7.042e-07), (11.36, -16.88, 7.08e-07), (9.25, -22.5, 9.398e-07), (10.26, -22.5, 9.398e-07), (11.38, -22.5, 9.398e-07), (5.233, -16.56, 6.939e-07), (6.197, -16.57, 6.942e-07), (7.213, -16.59, 6.952e-07), (5.253, -22.5, 9.398e-07), (6.228, -22.5, 9.398e-07), (7.252, -22.5, 9.398e-07), (1.237, -16.56, 6.939e-07), (2.716, -16.56, 6.939e-07), (3.643, -16.56, 6.939e-07), (1.235, -22.5, 9.398e-07), (2.715, -22.5, 9.398e-07), (3.646, -22.5, 9.398e-07), (-14.51, -16.56, 6.939e-07), (-9.323, -16.56, 6.939e-07), (-4.764, -16.56, 6.939e-07), (-14.51, -22.5, 9.398e-07), (-9.326, -22.5, 9.398e-07), (-4.767, -22.5, 9.398e-07), (36.0, -22.5, 9.398e-07), (-20.0, -22.5, 9.398e-07), (-20.0, -16.56, 6.939e-07), (36.0, -17.03, 7.144e-07), (21.25, -17.03, 7.144e-07), (21.25, -22.5, 9.398e-07), (12.68, -16.96, 7.112e-07), (12.69, -22.5, 9.398e-07), (8.233, -16.64, 6.971e-07), (8.276, -22.5, 9.398e-07), (4.366, -16.56, 6.939e-07), (4.376, -22.5, 9.398e-07), (-1.14, -16.56, 6.939e-07), (-1.143, -22.5, 9.398e-07)], [], [(5, 7, 2), (12, 49, 15), (15, 16, 13), (48, 23, 49), (50, 26, 29), (38, 41, 55), (54, 38, 55), (30, 54, 33), (31, 30, 34), (26, 25, 28), (18, 50, 51), (36, 9, 10), (36, 44, 9), (19, 18, 21), (20, 19, 22), (10, 11, 39), (32, 31, 34), (24, 52, 53), (25, 24, 27), (52, 32, 35), (40, 41, 37), (36, 40, 37), (48, 20, 23), (39, 40, 36), (30, 33, 34), (0, 46, 47), (34, 35, 32), (52, 35, 53), (13, 12, 15), (37, 41, 38), (14, 13, 16), (53, 27, 24), (55, 33, 54), (11, 43, 39), (12, 48, 49), (36, 10, 39), (1, 0, 3), (50, 29, 51), (46, 14, 17), (25, 27, 28), (7, 8, 2), (4, 5, 2), (19, 21, 22), (47, 3, 0), (5, 42, 6), (22, 23, 20), (14, 16, 17), (6, 7, 5), (8, 45, 2), (2, 1, 4), (51, 21, 18), (28, 29, 26), (3, 4, 1), (17, 47, 46)])
_uv = me_plane_001.uv_layers.new(name='UVMap')
_uv.uv.foreach_set('vector', [32.0, -22.5, 36.0, -19.95, 32.0, -17.03, 14.27, -17.0, 12.69, -22.5, 14.27, -22.5, 14.27, -22.5, 16.19, -22.5, 16.19, -17.02, 12.68, -16.96, 11.37, -22.5, 12.69, -22.5, 8.233, -16.64, 7.213, -16.59, 7.252, -22.5, -4.764, -16.56, -4.767, -22.5, -1.143, -22.5, -1.14, -16.56, -4.764, -16.56, -1.143, -22.5, 1.237, -16.56, -1.14, -16.56, 1.235, -22.5, 2.716, -16.56, 1.237, -16.56, 2.715, -22.5, 7.213, -16.59, 6.197, -16.57, 6.228, -22.5, 9.211, -16.71, 8.233, -16.64, 8.276, -22.5, -14.51, -16.56, -20.0, -18.38, -20.0, -19.91, -14.51, -16.56, -20.0, -16.56, -20.0, -18.38, 10.23, -16.8, 9.211, -16.71, 9.25, -22.5, 11.36, -16.88, 10.23, -16.8, 10.26, -22.5, -20.0, -19.91, -20.0, -21.25, -14.51, -22.5, 3.643, -16.56, 2.716, -16.56, 2.715, -22.5, 5.233, -16.56, 4.366, -16.56, 4.376, -22.5, 6.197, -16.57, 5.233, -16.56, 5.253, -22.5, 4.366, -16.56, 3.643, -16.56, 3.646, -22.5, -9.326, -22.5, -4.767, -22.5, -9.323, -16.56, -14.51, -16.56, -9.326, -22.5, -9.323, -16.56, 12.68, -16.96, 11.36, -16.88, 11.37, -22.5, -14.51, -22.5, -9.326, -22.5, -14.51, -16.56, 1.237, -16.56, 1.235, -22.5, 2.715, -22.5, 24.5, -17.03, 21.25, -17.03, 21.25, -22.5, 2.715, -22.5, 3.646, -22.5, 3.643, -16.56, 4.366, -16.56, 3.646, -22.5, 4.376, -22.5, 16.19, -17.02, 14.27, -17.0, 14.27, -22.5, -9.323, -16.56, -4.767, -22.5, -4.764, -16.56, 18.5, -17.03, 16.19, -17.02, 16.19, -22.5, 4.376, -22.5, 5.253, -22.5, 5.233, -16.56, -1.143, -22.5, 1.235, -22.5, -1.14, -16.56, -20.0, -21.25, -20.0, -22.5, -14.51, -22.5, 14.27, -17.0, 12.68, -16.96, 12.69, -22.5, -14.51, -16.56, -20.0, -19.91, -14.51, -22.5, 28.12, -17.03, 24.5, -17.03, 24.5, -22.5, 8.233, -16.64, 7.252, -22.5, 8.276, -22.5, 21.25, -17.03, 18.5, -17.03, 18.5, -22.5, 6.197, -16.57, 5.253, -22.5, 6.228, -22.5, 36.0, -19.95, 36.0, -18.56, 32.0, -17.03, 28.12, -22.5, 32.0, -22.5, 32.0, -17.03, 10.23, -16.8, 9.25, -22.5, 10.26, -22.5, 21.25, -22.5, 24.5, -22.5, 24.5, -17.03, 32.0, -22.5, 36.0, -22.5, 36.0, -21.25, 10.26, -22.5, 11.37, -22.5, 11.36, -16.88, 18.5, -17.03, 16.19, -22.5, 18.5, -22.5, 36.0, -21.25, 36.0, -19.95, 32.0, -22.5, 36.0, -18.56, 36.0, -17.03, 32.0, -17.03, 32.0, -17.03, 28.12, -17.03, 28.12, -22.5, 8.276, -22.5, 9.25, -22.5, 9.211, -16.71, 6.228, -22.5, 7.252, -22.5, 7.213, -16.59, 24.5, -22.5, 28.12, -22.5, 28.12, -17.03, 18.5, -22.5, 21.25, -22.5, 21.25, -17.03])
me_plane_001.materials.append(mat_bedrock)
me_plane_001.use_remesh_preserve_volume = False
me_plane_001.use_remesh_preserve_attributes = False
me_plane_001.use_mirror_vertex_groups = False
me_plane_001.update()
me_plane = bpy.data.meshes.new('Plane')
me_plane.from_pydata([(36.0, -22.5, 9.398e-07), (-20.0, -0.5, 6.557e-08), (36.0, -0.5, 6.557e-08), (-20.0, -22.5, 9.398e-07), (36.0, -9.5, 4.59e-07), (-20.0, -17.5, 7.212e-07), (36.0, -17.5, 7.212e-07), (0.0, -0.5, 6.557e-08), (2.0, -2.5, 1.53e-07), (10.0, -0.5, 6.557e-08), (14.0, -0.5, 6.557e-08), (6.0, -4.5, 2.404e-07), (10.0, -4.5, 2.404e-07), (4.0, -6.5, 3.278e-07), (8.0, -6.5, 3.278e-07), (-20.0, -4.5, 2.404e-07), (-20.0, -6.5, 3.278e-07), (14.0, -7.5, 3.715e-07), (12.0, -9.5, 4.59e-07), (36.0, -7.5, 3.715e-07), (18.0, -0.5, 6.557e-08), (20.0, -7.5, 3.715e-07), (20.0, -9.5, 4.59e-07), (-20.0, 0.0, 4.371e-08), (36.0, 0.0, 4.371e-08), (0.0, 0.0, 4.371e-08), (10.0, 0.0, 4.371e-08), (14.0, 0.0, 4.371e-08), (18.0, 0.0, 4.371e-08), (20.0, -17.5, 7.212e-07), (20.0, -22.5, 9.398e-07), (12.0, -17.5, 7.212e-07), (12.0, -22.5, 9.398e-07), (8.4, -17.5, 7.212e-07), (8.4, -22.5, 9.398e-07), (4.007, -17.5, 7.212e-07), (4.007, -22.5, 9.398e-07), (2.0, -4.5, 2.404e-07), (2.0, -6.5, 3.278e-07), (1.972, -17.5, 7.212e-07), (1.972, -22.5, 9.398e-07), (16.0, -0.5, 6.557e-08), (16.0, 0.0, 4.371e-08), (36.0, -4.0, 2.186e-07), (8.0, -2.5, 1.53e-07), (12.0, -2.5, 1.53e-07), (19.0, -4.0, 2.186e-07), (15.0, -4.0, 2.186e-07), (-20.0, -2.5, 1.53e-07)], [], [(44, 11, 12, 45), (11, 13, 14, 12), (39, 35, 13, 38), (14, 18, 17, 12), (43, 2, 20, 46), (4, 19, 21, 22), (17, 18, 22, 21), (10, 41, 42, 27), (35, 39, 40, 36), (39, 5, 3, 40), (41, 20, 28, 42), (7, 8, 44, 9), (20, 2, 24, 28), (1, 7, 25, 23), (25, 7, 9, 26), (9, 10, 27, 26), (6, 29, 30, 0), (29, 31, 32, 30), (31, 33, 34, 32), (33, 35, 36, 34), (46, 20, 41, 47), (45, 47, 41, 10), (12, 17, 47, 45), (21, 46, 47, 17), (19, 43, 46, 21), (9, 44, 45, 10), (11, 44, 8, 37), (13, 11, 37, 38), (1, 48, 8, 7), (48, 15, 37, 8), (38, 16, 5, 39), (14, 13, 35, 33), (29, 6, 4, 22), (29, 22, 18, 31), (33, 31, 18, 14), (15, 16, 38, 37)])
me_plane.polygons.foreach_set('material_index', [2, 2, 1, 2, 0, 2, 2, 4, 3, 3, 4, 1, 4, 4, 4, 4, 3, 3, 3, 3, 1, 1, 1, 1, 0, 2, 0, 2, 1, 0, 1, 1, 1, 1, 1, 2])
_k = {(15, 48): 1.0, (19, 43): 1.0, (1, 7): 1.0, (9, 10): 1.0, (9, 44): 1.0, (12, 45): 1.0, (21, 46): 1.0, (20, 41): 1.0, (11, 37): 1.0, (4, 19): 1.0, (2, 20): 1.0, (0, 30): 1.0, (0, 6): 1.0, (3, 5): 1.0, (23, 25): 1.0, (25, 26): 1.0, (26, 27): 1.0, (28, 42): 1.0, (7, 9): 1.0, (24, 28): 1.0, (2, 24): 1.0, (1, 23): 1.0, (30, 32): 1.0, (32, 34): 1.0, (34, 36): 1.0, (36, 40): 1.0, (5, 16): 1.0, (3, 40): 1.0, (10, 41): 1.0, (27, 42): 1.0, (2, 43): 1.0, (11, 44): 1.0, (10, 45): 1.0, (20, 46): 1.0, (1, 48): 1.0, (4, 6): 1.0, (15, 16): 1.0}
me_plane.attributes.new('crease_edge', 'FLOAT', 'EDGE').data.foreach_set('value', [_k.get((min(e.vertices), max(e.vertices)), 0.0) for e in me_plane.edges])
_uv = me_plane.uv_layers.new(name='UVMap')
_uv.uv.foreach_set('vector', [0.0, 0.0, 0.0, 0.0, 0.0, 0.0, 0.0, 0.0, 0.0, 0.0, 0.0, 0.0, 0.0, 0.0, 0.0, 0.0, 0.0, 0.0, 0.0, 0.0, 0.0, 0.0, 0.0, 0.0, 0.0, 0.0, 0.0, 0.0, 0.0, 0.0, 0.0, 0.0, 0.0, 0.0, 0.0, 0.0, 0.0, 0.0, 0.0, 0.0, 0.0, 0.0, 0.0, 0.0, 0.0, 0.0, 0.0, 0.0, 0.0, 0.0, 0.0, 0.0, 0.0, 0.0, 0.0, 0.0, 0.0, 0.0, 0.0, 0.0, 0.0, 0.0, 0.0, 0.0, 0.0, 0.0, 0.0, 0.0, 0.0, 0.0, 0.0, 0.0, 0.0, 0.0, 0.0, 0.0, 0.0, 0.0, 0.0, 0.0, 0.0, 0.0, 0.0, 0.0, 0.0, 0.0, 0.0, 0.0, 0.0, 0.0, 0.0, 0.0, 0.0, 0.0, 0.0, 0.0, 0.0, 0.0, 0.0, 0.0, 0.0, 0.0, 0.0, 0.0, 0.0, 0.0, 0.0, 0.0, 0.0, 0.0, 0.0, 0.0, 0.0, 0.0, 0.0, 0.0, 0.0, 0.0, 0.0, 0.0, 0.0, 0.0, 0.0, 0.0, 0.0, 0.0, 0.0, 0.0, 0.0, 0.0, 0.0, 0.0, 0.0, 0.0, 0.0, 0.0, 0.0, 0.0, 0.0, 0.0, 0.0, 0.0, 0.0, 0.0, 0.0, 0.0, 0.0, 0.0, 0.0, 0.0, 0.0, 0.0, 0.0, 0.0, 0.0, 0.0, 0.0, 0.0, 0.0, 0.0, 0.0, 0.0, 0.0, 0.0, 0.0, 0.0, 0.0, 0.0, 0.0, 0.0, 0.0, 0.0, 0.0, 0.0, 0.0, 0.0, 0.0, 0.0, 0.0, 0.0, 0.0, 0.0, 0.0, 0.0, 0.0, 0.0, 0.0, 0.0, 0.0, 0.0, 0.0, 0.0, 0.0, 0.0, 0.0, 0.0, 0.0, 0.0, 0.0, 0.0, 0.0, 0.0, 0.0, 0.0, 0.0, 0.0, 0.0, 0.0, 0.0, 0.0, 0.0, 0.0, 0.0, 0.0, 0.0, 0.0, 0.0, 0.0, 0.0, 0.0, 0.0, 0.0, 0.0, 0.0, 0.0, 0.0, 0.0, 0.0, 0.0, 0.0, 0.0, 0.0, 0.0, 0.0, 0.0, 0.0, 0.0, 0.0, 0.0, 0.0, 0.0, 0.0, 0.0, 0.0, 0.0, 0.0, 0.0, 0.0, 0.0, 0.0, 0.0, 0.0, 0.0, 0.0, 0.0, 0.0, 0.0, 0.0, 0.0, 0.0, 0.0, 0.0, 0.0, 0.0, 0.0, 0.0, 0.0, 0.0, 0.0, 0.0, 0.0, 0.0, 0.0, 0.0, 0.0, 0.0, 0.0, 0.0, 0.0, 0.0, 0.0, 0.0, 0.0, 0.0, 0.0, 0.0, 0.0, 0.0])
me_plane.materials.append(mat_clay)
me_plane.materials.append(mat_sand)
me_plane.materials.append(mat_sandstone)
me_plane.materials.append(mat_bedrock)
me_plane.materials.append(mat_grass)
me_plane.use_remesh_preserve_volume = False
me_plane.use_remesh_preserve_attributes = False
me_plane.use_mirror_vertex_groups = False
me_plane.update()

# ---- objects
ob_separated = bpy.data.objects.new('Separated', None)
ob_sand = bpy.data.objects.new('Sand', me_plane_008)
ob_sand_001 = bpy.data.objects.new('Sand.001', me_plane_007)
ob_clay_001 = bpy.data.objects.new('Clay.001', me_plane_006)
ob_grass = bpy.data.objects.new('Grass', me_plane_005)
ob_clay = bpy.data.objects.new('Clay', me_plane_004)
ob_sand_002 = bpy.data.objects.new('Sand.002', me_plane_003)
ob_sandstone = bpy.data.objects.new('Sandstone', me_plane_002)
ob_bedrock = bpy.data.objects.new('Bedrock', me_plane_001)
ob_everything = bpy.data.objects.new('Everything', me_plane)

# ---- transforms, parenting, visibility, modifiers, constraints
ob_separated.location = (0.0, 0.0, 0.0)
ob_separated.empty_image_offset = (0.0, 0.0)
ob_separated.lineart.crease_threshold = 0.0
ob_sand.parent = ob_separated
ob_sand.location = (0.0, 0.0, 0.0)
ob_sand.rotation_euler = (1.571, -0.0, 0.0)
ob_sand.lineart.crease_threshold = 0.0
ob_sand_001.parent = ob_separated
ob_sand_001.location = (0.0, 0.0, 0.0)
ob_sand_001.rotation_euler = (1.571, -0.0, 0.0)
ob_sand_001.lineart.crease_threshold = 0.0
ob_clay_001.parent = ob_separated
ob_clay_001.location = (0.0, 0.0, 0.0)
ob_clay_001.rotation_euler = (1.571, -0.0, 0.0)
ob_clay_001.lineart.crease_threshold = 0.0
ob_grass.parent = ob_separated
ob_grass.location = (0.0, 0.0, 0.0)
ob_grass.rotation_euler = (1.571, -0.0, 0.0)
ob_grass.lineart.crease_threshold = 0.0
ob_clay.parent = ob_separated
ob_clay.location = (0.0, 0.0, 0.0)
ob_clay.rotation_euler = (1.571, -0.0, 0.0)
ob_clay.lineart.crease_threshold = 0.0
ob_sand_002.parent = ob_separated
ob_sand_002.location = (0.0, 0.0, 0.0)
ob_sand_002.rotation_euler = (1.571, -0.0, 0.0)
ob_sand_002.lineart.crease_threshold = 0.0
ob_sandstone.parent = ob_separated
ob_sandstone.location = (0.0, 0.0, 0.0)
ob_sandstone.rotation_euler = (1.571, -0.0, 0.0)
ob_sandstone.lineart.crease_threshold = 0.0
ob_bedrock.parent = ob_separated
ob_bedrock.location = (0.0, 0.0, 0.0)
ob_bedrock.rotation_euler = (1.571, -0.0, 0.0)
ob_bedrock.lineart.crease_threshold = 0.0
ob_everything.location = (0.0, 0.0, 0.0)
ob_everything.rotation_euler = (1.571, -0.0, 0.0)
ob_everything.hide_viewport = True
ob_everything.lineart.crease_threshold = 0.0
_m = ob_everything.modifiers.new('Subsurf', 'SUBSURF')
_m.uv_smooth = 'PRESERVE_CORNERS'
_m.quality = 2
_m.levels = 2
_m.show_only_control_edges = False

# ---- collection membership
col_collection_1.objects.link(ob_separated)
col_collection_1.objects.link(ob_sand)
col_collection_1.objects.link(ob_sand_001)
col_collection_1.objects.link(ob_clay_001)
col_collection_1.objects.link(ob_grass)
col_collection_1.objects.link(ob_clay)
col_collection_1.objects.link(ob_sand_002)
col_collection_1.objects.link(ob_sandstone)
col_collection_1.objects.link(ob_bedrock)
col_collection_1.objects.link(ob_everything)

# ---- scene / render settings (as saved in the file)
scene.frame_start = 1; scene.frame_end = 250; scene.frame_set(1)
scene.render.engine = 'BLENDER_EEVEE_NEXT'
scene.render.resolution_percentage = 50
scene.render.dither_intensity = 0.0
scene.render.use_persistent_data = True
scene.cycles.feature_set = 'EXPERIMENTAL'
scene.cycles.use_denoising = False
scene.cycles.samples = 64
scene.cycles.sampling_pattern = 'TABULATED_SOBOL'
scene.cycles.light_sampling_threshold = 0.0
scene.cycles.use_adaptive_sampling = False
scene.cycles.use_light_tree = False
scene.cycles.blur_glossy = 0.0
scene.cycles.sample_clamp_indirect = 0.0
scene.view_settings.view_transform = 'Standard'
bpy.context.view_layer.update()

# ---- added for rendering (the .blend has no active camera and no usable light): camera, sun
cam_auto = bpy.data.cameras.new('AutoCamera')
cam_auto.lens = 50.0
cam_auto.sensor_width = 36.0
cam_auto.clip_end = 1045.85
ob_auto_camera = bpy.data.objects.new('AutoCamera', cam_auto)
scene.collection.objects.link(ob_auto_camera)
ob_auto_camera.location = (67.5927, -82.7612, 36.4241)
ob_auto_camera.rotation_euler = (1.09748, -7.21219e-08, 0.694738)
scene.camera = ob_auto_camera
light_auto_sun = bpy.data.lights.new('AutoSun', 'SUN')
light_auto_sun.energy = 3.0
light_auto_sun.angle = 0.0523599
ob_auto_sun = bpy.data.objects.new('AutoSun', light_auto_sun)
scene.collection.objects.link(ob_auto_sun)
ob_auto_sun.rotation_euler = (0.872665, 0.174533, 0.523599)
bpy.context.view_layer.update()
